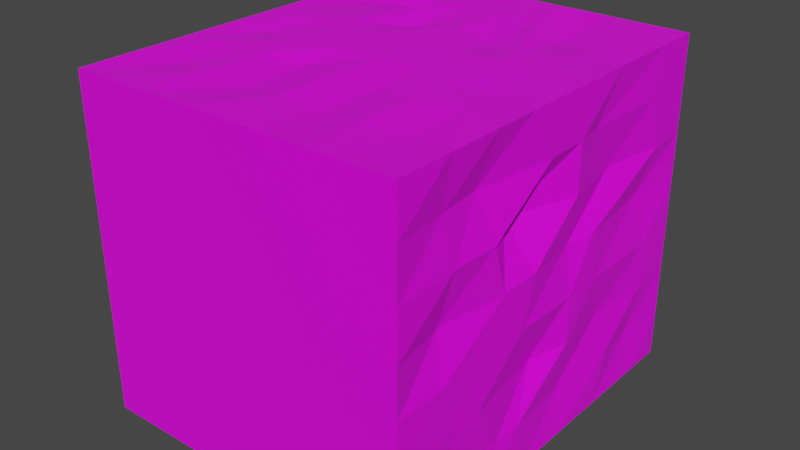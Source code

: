 # Source: cubez.blend  (saved by Blender 2.93.20; exported with 4.5.12 LTS)
import bpy
from mathutils import Matrix  # noqa: F401  (used for matrix-valued properties, if any)

bpy.ops.wm.read_factory_settings(use_empty=True)
scene = bpy.context.scene
scene.name = 'Scene'

# ---- collections
col_collection = bpy.data.collections.new('Collection'); scene.collection.children.link(col_collection)

# ---- images (referenced by path relative to the original .blend; pixels are not part of the script)
import os
ASSET_DIR = os.environ.get("B2B_ASSET_DIR", "")  # directory of the original .blend (textures are referenced by path, not embedded)
HERE = os.path.dirname(os.path.abspath(__file__))  # packed textures are extracted next to this script under _unpacked/

def load_image(name, relpath, width, height, colorspace="sRGB"):
    """Load a texture the original file referenced (path relative to the .blend, or extracted next to this script)."""
    p = next((c for c in (os.path.join(HERE, relpath), os.path.join(ASSET_DIR, relpath)) if relpath and os.path.exists(c)), "")
    if p:
        img = bpy.data.images.load(p, check_existing=True)
        img.name = name
    else:  # same state as the original file: an image datablock whose file is absent (Cycles renders it pink)
        img = bpy.data.images.new(name, width, height)
        img.source = "FILE"
        img.filepath = "//" + (relpath or name)
    img.colorspace_settings.name = colorspace
    return img
img_imphenziapalette01_png = load_image('ImphenziaPalette01.png', 'ImphenziaPalette01.png', 1024, 1024, 'sRGB')

# ---- materials (node trees are filled in below, after node groups)
mat_material = bpy.data.materials.new('Material')
mat_material.alpha_threshold = 0.0
mat_material.use_transparent_shadow = False
mat_material.line_color = (0.0, 0.0, 0.0, 1.0)

# ---- material node trees
mat_material.use_nodes = True; mat_material.node_tree.nodes.clear()
_N = mat_material.node_tree.nodes; _L = mat_material.node_tree.links
n0 = _N.new('ShaderNodeOutputMaterial'); n0.name = 'Material Output'; n0.location = (300, 300)
n1 = _N.new('ShaderNodeBsdfPrincipled'); n1.name = 'Principled BSDF'; n1.location = (10, 300)
n1.distribution = 'GGX'
n1.subsurface_method = 'BURLEY'
n1.inputs[2].default_value = 0.4
n1.inputs[3].default_value = 1.45
n1.inputs[27].default_value = (0.0, 0.0, 0.0, 1.0)
n1.inputs[28].default_value = 1.0
n2 = _N.new('ShaderNodeTexImage'); n2.name = 'Image Texture'; n2.location = (-399, 152)
n2.image = img_imphenziapalette01_png
n2.interpolation = 'Closest'
_L.new(n1.outputs[0], n0.inputs[0])
_L.new(n2.outputs[0], n1.inputs[0])
n0.is_active_output = True

# ---- world
world_world = bpy.data.worlds.new('World'); scene.world = world_world
world_world.use_nodes = True; world_world.node_tree.nodes.clear()
_N = world_world.node_tree.nodes; _L = world_world.node_tree.links
n0 = _N.new('ShaderNodeOutputWorld'); n0.name = 'World Output'; n0.location = (300, 300)
n1 = _N.new('ShaderNodeBackground'); n1.name = 'Background'; n1.location = (10, 300)
n1.inputs[0].default_value = (0.05088, 0.05088, 0.05088, 1.0)
_L.new(n1.outputs[0], n0.inputs[0])
n0.is_active_output = True
world_world.color = (0.05088, 0.05088, 0.05088)
world_world.use_sun_shadow = False
world_world.sun_shadow_jitter_overblur = 0.0

# ---- meshes
me_cube = bpy.data.meshes.new('Cube')
me_cube.from_pydata([(1.0, 1.2, -0.8333), (1.0, -1.2, -0.8333), (1.0, 1.2, 0.8333), (1.0, -1.2, 0.8333), (0.0, -1.2, -0.8333), (0.0, 1.2, 0.8333), (0.0, -1.2, 0.8333), (0.0, 1.2, -0.8333), (1.0, 0.9333, -0.8333), (1.0, 0.5143, -0.8333), (1.0, 0.1714, -0.8333), (1.0, -0.1714, -0.8333), (1.0, -0.5143, -0.8333), (1.0, -0.8571, -0.8333), (1.0, 0.9463, 0.8333), (1.0, 0.5143, 0.8333), (1.0, 0.1714, 0.8333), (1.0, -0.2574, 0.8333), (1.0, -0.5143, 0.8333), (1.0, -0.8571, 0.8333), (0.0, 0.8571, 0.8333), (0.0, 0.5143, 0.8333), (0.0, 0.1714, 0.8333), (0.0, -0.1408, 0.8333), (0.0, -0.5143, 0.8333), (0.0, -0.8571, 0.8333), (0.0, 0.8571, -0.8333), (0.0, 0.5143, -0.8333), (0.0, 0.1714, -0.8333), (0.0, -0.1714, -0.8333), (0.0, -0.5143, -0.8333), (0.0, -0.8028, -0.828), (0.25, -1.2, 0.8333), (0.5, -1.2, 0.8333), (0.75, -1.2, 0.8333), (0.25, 1.2, -0.8333), (0.5, 1.2, -0.8333), (0.75, 1.2, -0.8333), (0.75, -1.2, -0.8333), (0.5, -1.2, -0.8333), (0.25, -1.2, -0.8333), (0.75, 1.2, 0.8333), (0.5, 1.2, 0.8333), (0.25, 1.2, 0.8333), (0.7433, -0.8028, 0.8135), (0.5, -0.8571, 0.8333), (0.2433, -0.8028, 0.8081), (0.75, -0.42, 0.8333), (0.5, -0.5143, 0.8333), (0.25, -0.42, 0.8083), (0.75, -0.1714, 0.8174), (0.5, -0.2574, 0.8333), (0.25, -0.1714, 0.8333), (0.75, 0.1714, 0.8333), (0.5, 0.1714, 0.8333), (0.25, 0.1714, 0.8333), (0.75, 0.6031, 0.8154), (0.5, 0.33, 0.8333), (0.25, 0.4366, 0.8041), (0.75, 0.8571, 0.8333), (0.5, 0.7965, 0.7915), (0.25, 0.9734, 0.8333), (0.25, -0.8571, -0.8215), (0.4933, -0.8028, -0.828), (0.75, -0.8571, -0.8007), (0.25, -0.42, -0.8333), (0.5, -0.5143, -0.8179), (0.75, -0.6002, -0.8333), (0.25, -0.2574, -0.8333), (0.5, -0.1714, -0.8333), (0.75, -0.07717, -0.8333), (0.25, 0.1714, -0.8163), (0.5, 0.1714, -0.8333), (0.75, 0.1714, -0.8333), (0.25, 0.5693, -0.8333), (0.5, 0.5143, -0.8333), (0.75, 0.4099, -0.7867), (0.25, 0.9358, -0.7939), (0.5, 0.9734, -0.8058), (0.75, 0.8571, -0.8333), (1.0, 1.2, -0.5952), (1.0, 1.2, -0.3571), (1.0, 1.2, -0.119), (1.0, 1.2, 0.119), (1.0, 1.2, 0.3571), (1.0, 1.2, 0.5952), (1.0, -1.2, 0.5952), (1.0, -1.2, 0.3571), (1.0, -1.2, 0.119), (1.0, -1.2, -0.119), (1.0, -1.2, -0.3571), (1.0, -1.2, -0.5952), (0.0, 1.2, -0.5952), (0.0, 1.2, -0.3571), (0.0, 1.2, -0.119), (0.0, 1.191, 0.1274), (0.0, 1.2, 0.3571), (0.0, 1.2, 0.5952), (0.0, -1.2, -0.5952), (0.0, -1.2, -0.3571), (0.0, -1.2, -0.119), (0.0, -1.2, 0.119), (0.0, -1.2, 0.3571), (0.0, -1.2, 0.5952), (0.9794, -0.8028, -0.5899), (0.9933, -0.8028, -0.3518), (1.001, -0.8949, -0.1182), (0.9395, -0.8571, 0.119), (0.9933, -0.8028, 0.3625), (0.9597, -0.8571, 0.5952), (0.9863, -0.42, -0.5952), (1.0, -0.6002, -0.3571), (1.0, -0.5143, -0.119), (1.0, -0.42, 0.119), (1.0, -0.5143, 0.3571), (0.9333, -0.6002, 0.5952), (1.0, -0.2574, -0.5952), (0.9297, -0.07717, -0.3571), (1.0, -0.2574, -0.119), (1.0, -0.1714, 0.119), (0.8589, -0.2574, 0.3571), (1.0, -0.07717, 0.5952), (0.9622, 0.1714, -0.5952), (1.0, 0.1714, -0.3571), (1.0, 0.1714, -0.119), (0.9578, 0.1714, 0.119), (1.0, 0.1714, 0.3571), (1.0, 0.1714, 0.5952), (1.0, 0.6119, -0.5842), (0.9633, 0.5143, -0.3571), (1.0, 0.4084, -0.119), (1.0, 0.3481, 0.119), (0.9347, 0.5628, 0.3571), (0.9697, 0.3519, 0.5952), (0.9693, 0.8571, -0.5952), (1.0, 0.9734, -0.3356), (1.0, 0.9394, -0.119), (0.9548, 0.8571, 0.1444), (1.0, 0.9734, 0.3571), (1.0, 0.8571, 0.6039), (0.75, 1.2, -0.5952), (0.75, 1.236, -0.3571), (0.75, 1.2, -0.119), (0.75, 1.2, 0.119), (0.75, 1.2, 0.3571), (0.75, 1.227, 0.5952), (0.5, 1.168, -0.5952), (0.5, 1.2, -0.3571), (0.5, 1.2, -0.119), (0.5, 1.158, 0.119), (0.5, 1.2, 0.3571), (0.5, 1.2, 0.5952), (0.25, 1.2, -0.5952), (0.25, 1.168, -0.3571), (0.25, 1.2, -0.119), (0.25, 1.2, 0.119), (0.25, 1.2, 0.3571), (0.25, 1.239, 0.5952), (0.25, -1.2, -0.5952), (0.25, -1.2, -0.3571), (0.25, -1.2, -0.119), (0.25, -1.2, 0.119), (0.25, -1.2, 0.3571), (0.25, -1.2, 0.5952), (0.5, -1.2, -0.5952), (0.5, -1.2, -0.3571), (0.5, -1.2, -0.119), (0.5, -1.2, 0.119), (0.5, -1.2, 0.3571), (0.5, -1.2, 0.5952), (0.75, -1.2, -0.5952), (0.75, -1.2, -0.3571), (0.75, -1.2, -0.119), (0.75, -1.2, 0.119), (0.75, -1.2, 0.3571), (0.75, -1.2, 0.5952), (0.75, 0.9734, 0.8333)], [], [(175, 86, 3, 34), (139, 85, 2, 14), (79, 37, 0, 8), (157, 97, 5, 43), (61, 43, 5, 20), (32, 46, 25, 6), (46, 49, 24, 25), (49, 52, 23, 24), (52, 55, 22, 23), (55, 58, 21, 22), (58, 61, 20, 21), (38, 64, 13, 1), (64, 67, 12, 13), (67, 70, 11, 12), (70, 73, 10, 11), (73, 76, 9, 10), (76, 79, 8, 9), (86, 109, 19, 3), (109, 115, 18, 19), (115, 121, 17, 18), (121, 127, 16, 17), (127, 133, 15, 16), (133, 139, 14, 15), (27, 26, 77, 74), (74, 77, 78, 75), (75, 78, 79, 76), (28, 27, 74, 71), (71, 74, 75, 72), (72, 75, 76, 73), (29, 28, 71, 68), (68, 71, 72, 69), (69, 72, 73, 70), (30, 29, 68, 65), (65, 68, 69, 66), (66, 69, 70, 67), (31, 30, 65, 62), (62, 65, 66, 63), (63, 66, 67, 64), (4, 31, 62, 40), (40, 62, 63, 39), (39, 63, 64, 38), (15, 14, 59, 56), (56, 59, 60, 57), (57, 60, 61, 58), (16, 15, 56, 53), (53, 56, 57, 54), (54, 57, 58, 55), (17, 16, 53, 50), (50, 53, 54, 51), (51, 54, 55, 52), (18, 17, 50, 47), (47, 50, 51, 48), (48, 51, 52, 49), (19, 18, 47, 44), (44, 47, 48, 45), (45, 48, 49, 46), (3, 19, 44, 34), (34, 44, 45, 33), (33, 45, 46, 32), (14, 2, 41, 59), (59, 41, 42, 60), (60, 42, 43, 61), (85, 145, 41, 2), (145, 151, 42, 41), (151, 157, 43, 42), (26, 7, 35, 77), (77, 35, 36, 78), (78, 36, 37, 79), (103, 163, 32, 6), (163, 169, 33, 32), (169, 175, 34, 33), (39, 38, 170, 164), (164, 170, 171, 165), (165, 171, 172, 166), (166, 172, 173, 167), (167, 173, 174, 168), (168, 174, 175, 169), (40, 39, 164, 158), (158, 164, 165, 159), (159, 165, 166, 160), (160, 166, 167, 161), (161, 167, 168, 162), (162, 168, 169, 163), (4, 40, 158, 98), (98, 158, 159, 99), (99, 159, 160, 100), (100, 160, 161, 101), (101, 161, 162, 102), (102, 162, 163, 103), (36, 35, 152, 146), (146, 152, 153, 147), (147, 153, 154, 148), (148, 154, 155, 149), (149, 155, 156, 150), (150, 156, 157, 151), (37, 36, 146, 140), (140, 146, 147, 141), (141, 147, 148, 142), (142, 148, 149, 143), (143, 149, 150, 144), (144, 150, 151, 145), (0, 37, 140, 80), (80, 140, 141, 81), (81, 141, 142, 82), (82, 142, 143, 83), (83, 143, 144, 84), (84, 144, 145, 85), (9, 8, 134, 128), (128, 134, 135, 129), (129, 135, 136, 130), (130, 136, 137, 131), (131, 137, 138, 132), (132, 138, 139, 133), (10, 9, 128, 122), (122, 128, 129, 123), (123, 129, 130, 124), (124, 130, 131, 125), (125, 131, 132, 126), (126, 132, 133, 127), (11, 10, 122, 116), (116, 122, 123, 117), (117, 123, 124, 118), (118, 124, 125, 119), (119, 125, 126, 120), (120, 126, 127, 121), (12, 11, 116, 110), (110, 116, 117, 111), (111, 117, 118, 112), (112, 118, 119, 113), (113, 119, 120, 114), (114, 120, 121, 115), (13, 12, 110, 104), (104, 110, 111, 105), (105, 111, 112, 106), (106, 112, 113, 107), (107, 113, 114, 108), (108, 114, 115, 109), (1, 13, 104, 91), (91, 104, 105, 90), (90, 105, 106, 89), (89, 106, 107, 88), (88, 107, 108, 87), (87, 108, 109, 86), (35, 7, 92, 152), (152, 92, 93, 153), (153, 93, 94, 154), (154, 94, 95, 155), (155, 95, 96, 156), (156, 96, 97, 157), (8, 0, 80, 134), (134, 80, 81, 135), (135, 81, 82, 136), (136, 82, 83, 137), (137, 83, 84, 138), (138, 84, 85, 139), (38, 1, 91, 170), (170, 91, 90, 171), (171, 90, 89, 172), (172, 89, 88, 173), (173, 88, 87, 174), (174, 87, 86, 175)])
_uv = me_cube.uv_layers.new(name='UVMap')
_uv.uv.foreach_set('vector', [0.9419, 0.5469, 0.9439, 0.5469, 0.9439, 0.5491, 0.9419, 0.5491, 0.9268, 0.8304, 0.927, 0.8304, 0.927, 0.8305, 0.9268, 0.8305, 0.9288, 0.7912, 0.9281, 0.7912, 0.9281, 0.7906, 0.9288, 0.7906, 0.829, 0.823, 0.8292, 0.823, 0.8292, 0.8231, 0.829, 0.8231, 0.9268, 0.831, 0.927, 0.831, 0.927, 0.8311, 0.9268, 0.8311, 0.665, 0.4299, 0.6651, 0.4299, 0.6651, 0.43, 0.665, 0.43, 0.6651, 0.4299, 0.6653, 0.4299, 0.6653, 0.43, 0.6651, 0.43, 0.3971, 0.05828, 0.3972, 0.05828, 0.3972, 0.05843, 0.3971, 0.05843, 0.5424, 0.4151, 0.5426, 0.4151, 0.5426, 0.4152, 0.5424, 0.4152, 0.5426, 0.4151, 0.5428, 0.4151, 0.5428, 0.4152, 0.5426, 0.4152, 0.939, 0.5406, 0.9391, 0.5406, 0.9391, 0.5407, 0.939, 0.5407, 0.692, 0.4393, 0.6913, 0.4393, 0.6913, 0.4387, 0.692, 0.4387, 0.6913, 0.4393, 0.6906, 0.4393, 0.6906, 0.4387, 0.6913, 0.4387, 0.4223, 0.06775, 0.4216, 0.06775, 0.4216, 0.06712, 0.4223, 0.06712, 0.5668, 0.4246, 0.5661, 0.4246, 0.5661, 0.4239, 0.5668, 0.4239, 0.5661, 0.4246, 0.5654, 0.4246, 0.5654, 0.4239, 0.5661, 0.4239, 0.9176, 0.5724, 0.9143, 0.5724, 0.9143, 0.5696, 0.9176, 0.5696, 0.665, 0.4292, 0.6651, 0.4292, 0.6651, 0.4294, 0.665, 0.4294, 0.6651, 0.4292, 0.6653, 0.4292, 0.6653, 0.4294, 0.6651, 0.4294, 0.3971, 0.05767, 0.3972, 0.05767, 0.3972, 0.05784, 0.3971, 0.05784, 0.5424, 0.4145, 0.5426, 0.4145, 0.5426, 0.4147, 0.5424, 0.4147, 0.5426, 0.4145, 0.5428, 0.4145, 0.5428, 0.4147, 0.5426, 0.4147, 0.8184, 0.5843, 0.8185, 0.5843, 0.8185, 0.5844, 0.8184, 0.5844, 0.9176, 0.581, 0.9143, 0.581, 0.9143, 0.5782, 0.9176, 0.5782, 0.8093, 0.5486, 0.806, 0.5486, 0.806, 0.5458, 0.8093, 0.5458, 0.8093, 0.5458, 0.806, 0.5458, 0.806, 0.5429, 0.8093, 0.5429, 0.5661, 0.4265, 0.5654, 0.4265, 0.5654, 0.4258, 0.5661, 0.4258, 0.5661, 0.4258, 0.5654, 0.4258, 0.5654, 0.4252, 0.5661, 0.4252, 0.5661, 0.4252, 0.5654, 0.4252, 0.5654, 0.4246, 0.5661, 0.4246, 0.5668, 0.4265, 0.5661, 0.4265, 0.5661, 0.4258, 0.5668, 0.4258, 0.5668, 0.4258, 0.5661, 0.4258, 0.5661, 0.4252, 0.5668, 0.4252, 0.5668, 0.4252, 0.5661, 0.4252, 0.5661, 0.4246, 0.5668, 0.4246, 0.4223, 0.06964, 0.4216, 0.06964, 0.4216, 0.06901, 0.4223, 0.06901, 0.4223, 0.06901, 0.4216, 0.06901, 0.4216, 0.06838, 0.4223, 0.06838, 0.4223, 0.06838, 0.4216, 0.06838, 0.4216, 0.06775, 0.4223, 0.06775, 0.834, 0.5716, 0.8333, 0.5716, 0.8333, 0.571, 0.834, 0.571, 0.5756, 0.4357, 0.5749, 0.4357, 0.5749, 0.435, 0.5756, 0.435, 0.6913, 0.44, 0.6906, 0.44, 0.6906, 0.4393, 0.6913, 0.4393, 0.692, 0.4412, 0.6913, 0.4412, 0.6913, 0.4406, 0.692, 0.4406, 0.6009, 0.4307, 0.6002, 0.4307, 0.6002, 0.4301, 0.6009, 0.4301, 0.6009, 0.4301, 0.6002, 0.4301, 0.6002, 0.4295, 0.6009, 0.4295, 0.8184, 0.5844, 0.8185, 0.5844, 0.8185, 0.5846, 0.8184, 0.5846, 0.939, 0.5403, 0.9391, 0.5403, 0.9391, 0.5404, 0.939, 0.5404, 0.939, 0.5404, 0.9391, 0.5404, 0.9391, 0.5406, 0.939, 0.5406, 0.5426, 0.4147, 0.5428, 0.4147, 0.5428, 0.4148, 0.5426, 0.4148, 0.5426, 0.4148, 0.5428, 0.4148, 0.5428, 0.4149, 0.5426, 0.4149, 0.5426, 0.4149, 0.5428, 0.4149, 0.5428, 0.4151, 0.5426, 0.4151, 0.5424, 0.4147, 0.5426, 0.4147, 0.5426, 0.4148, 0.5424, 0.4148, 0.5424, 0.4148, 0.5426, 0.4148, 0.5426, 0.4149, 0.5424, 0.4149, 0.5424, 0.4149, 0.5426, 0.4149, 0.5426, 0.4151, 0.5424, 0.4151, 0.3971, 0.05784, 0.3972, 0.05784, 0.3972, 0.05799, 0.3971, 0.05799, 0.3971, 0.05799, 0.3972, 0.05799, 0.3972, 0.05813, 0.3971, 0.05813, 0.3971, 0.05813, 0.3972, 0.05813, 0.3972, 0.05828, 0.3971, 0.05828, 0.8079, 0.5598, 0.808, 0.5598, 0.808, 0.56, 0.8079, 0.56, 0.5495, 0.4246, 0.5496, 0.4246, 0.5496, 0.4248, 0.5495, 0.4248, 0.6651, 0.4297, 0.6653, 0.4297, 0.6653, 0.4299, 0.6651, 0.4299, 0.665, 0.4294, 0.6651, 0.4294, 0.6651, 0.4296, 0.665, 0.4296, 0.5739, 0.4197, 0.5741, 0.4197, 0.5741, 0.4199, 0.5739, 0.4199, 0.665, 0.4297, 0.6651, 0.4297, 0.6651, 0.4299, 0.665, 0.4299, 0.9268, 0.8305, 0.927, 0.8305, 0.927, 0.8307, 0.9268, 0.8307, 0.9268, 0.8307, 0.927, 0.8307, 0.927, 0.8308, 0.9268, 0.8308, 0.9268, 0.8308, 0.927, 0.8308, 0.927, 0.831, 0.9268, 0.831, 0.8286, 0.823, 0.8287, 0.823, 0.8287, 0.8231, 0.8286, 0.8231, 0.8287, 0.823, 0.8289, 0.823, 0.8289, 0.8231, 0.8287, 0.8231, 0.8289, 0.823, 0.829, 0.823, 0.829, 0.8231, 0.8289, 0.8231, 0.9288, 0.7931, 0.9281, 0.7931, 0.9281, 0.7925, 0.9288, 0.7925, 0.9288, 0.7925, 0.9281, 0.7925, 0.9281, 0.7919, 0.9288, 0.7919, 0.9288, 0.7919, 0.9281, 0.7919, 0.9281, 0.7912, 0.9288, 0.7912, 0.9361, 0.5469, 0.9381, 0.5469, 0.9381, 0.5491, 0.9361, 0.5491, 0.9381, 0.5469, 0.94, 0.5469, 0.94, 0.5491, 0.9381, 0.5491, 0.94, 0.5469, 0.9419, 0.5469, 0.9419, 0.5491, 0.94, 0.5491, 0.94, 0.5336, 0.9419, 0.5336, 0.9419, 0.5358, 0.94, 0.5358, 0.94, 0.5358, 0.9419, 0.5358, 0.9419, 0.538, 0.94, 0.538, 0.94, 0.538, 0.9419, 0.538, 0.9419, 0.5402, 0.94, 0.5402, 0.94, 0.5402, 0.9419, 0.5402, 0.9419, 0.5424, 0.94, 0.5424, 0.94, 0.5424, 0.9419, 0.5424, 0.9419, 0.5447, 0.94, 0.5447, 0.94, 0.5447, 0.9419, 0.5447, 0.9419, 0.5469, 0.94, 0.5469, 0.9381, 0.5336, 0.94, 0.5336, 0.94, 0.5358, 0.9381, 0.5358, 0.9381, 0.5358, 0.94, 0.5358, 0.94, 0.538, 0.9381, 0.538, 0.9381, 0.538, 0.94, 0.538, 0.94, 0.5402, 0.9381, 0.5402, 0.9381, 0.5402, 0.94, 0.5402, 0.94, 0.5424, 0.9381, 0.5424, 0.9381, 0.5424, 0.94, 0.5424, 0.94, 0.5447, 0.9381, 0.5447, 0.9381, 0.5447, 0.94, 0.5447, 0.94, 0.5469, 0.9381, 0.5469, 0.9361, 0.5336, 0.9381, 0.5336, 0.9381, 0.5358, 0.9361, 0.5358, 0.9361, 0.5358, 0.9381, 0.5358, 0.9381, 0.538, 0.9361, 0.538, 0.9361, 0.538, 0.9381, 0.538, 0.9381, 0.5402, 0.9361, 0.5402, 0.9361, 0.5402, 0.9381, 0.5402, 0.9381, 0.5424, 0.9361, 0.5424, 0.9361, 0.5424, 0.9381, 0.5424, 0.9381, 0.5447, 0.9361, 0.5447, 0.9361, 0.5447, 0.9381, 0.5447, 0.9381, 0.5469, 0.9361, 0.5469, 0.8289, 0.822, 0.829, 0.822, 0.829, 0.8221, 0.8289, 0.8221, 0.8289, 0.8221, 0.829, 0.8221, 0.829, 0.8223, 0.8289, 0.8223, 0.8289, 0.8223, 0.829, 0.8223, 0.829, 0.8225, 0.8289, 0.8225, 0.8289, 0.8225, 0.829, 0.8225, 0.829, 0.8226, 0.8289, 0.8226, 0.8289, 0.8226, 0.829, 0.8226, 0.829, 0.8228, 0.8289, 0.8228, 0.8289, 0.8228, 0.829, 0.8228, 0.829, 0.823, 0.8289, 0.823, 0.8287, 0.822, 0.8289, 0.822, 0.8289, 0.8221, 0.8287, 0.8221, 0.8287, 0.8221, 0.8289, 0.8221, 0.8289, 0.8223, 0.8287, 0.8223, 0.8287, 0.8223, 0.8289, 0.8223, 0.8289, 0.8225, 0.8287, 0.8225, 0.8287, 0.8225, 0.8289, 0.8225, 0.8289, 0.8226, 0.8287, 0.8226, 0.8287, 0.8226, 0.8289, 0.8226, 0.8289, 0.8228, 0.8287, 0.8228, 0.8287, 0.8228, 0.8289, 0.8228, 0.8289, 0.823, 0.8287, 0.823, 0.8286, 0.822, 0.8287, 0.822, 0.8287, 0.8221, 0.8286, 0.8221, 0.8286, 0.8221, 0.8287, 0.8221, 0.8287, 0.8223, 0.8286, 0.8223, 0.8286, 0.8223, 0.8287, 0.8223, 0.8287, 0.8225, 0.8286, 0.8225, 0.8286, 0.8225, 0.8287, 0.8225, 0.8287, 0.8226, 0.8286, 0.8226, 0.8286, 0.8226, 0.8287, 0.8226, 0.8287, 0.8228, 0.8286, 0.8228, 0.8286, 0.8228, 0.8287, 0.8228, 0.8287, 0.823, 0.8286, 0.823, 0.939, 0.539, 0.9391, 0.539, 0.9391, 0.5391, 0.939, 0.5391, 0.939, 0.5391, 0.9391, 0.5391, 0.9391, 0.5393, 0.939, 0.5393, 0.8184, 0.5836, 0.8185, 0.5836, 0.8185, 0.5838, 0.8184, 0.5838, 0.939, 0.5395, 0.9391, 0.5395, 0.9391, 0.5396, 0.939, 0.5396, 0.939, 0.5396, 0.9391, 0.5396, 0.9391, 0.5398, 0.939, 0.5398, 0.939, 0.5398, 0.9391, 0.5398, 0.9391, 0.54, 0.939, 0.54, 0.5426, 0.4135, 0.5428, 0.4135, 0.5428, 0.4136, 0.5426, 0.4136, 0.5426, 0.4136, 0.5428, 0.4136, 0.5428, 0.4138, 0.5426, 0.4138, 0.5426, 0.4138, 0.5428, 0.4138, 0.5428, 0.414, 0.5426, 0.414, 0.5426, 0.414, 0.5428, 0.414, 0.5428, 0.4141, 0.5426, 0.4141, 0.5426, 0.4141, 0.5428, 0.4141, 0.5428, 0.4143, 0.5426, 0.4143, 0.5426, 0.4143, 0.5428, 0.4143, 0.5428, 0.4145, 0.5426, 0.4145, 0.5424, 0.4135, 0.5426, 0.4135, 0.5426, 0.4136, 0.5424, 0.4136, 0.5424, 0.4136, 0.5426, 0.4136, 0.5426, 0.4138, 0.5424, 0.4138, 0.5424, 0.4138, 0.5426, 0.4138, 0.5426, 0.414, 0.5424, 0.414, 0.5424, 0.414, 0.5426, 0.414, 0.5426, 0.4141, 0.5424, 0.4141, 0.5424, 0.4141, 0.5426, 0.4141, 0.5426, 0.4143, 0.5424, 0.4143, 0.5424, 0.4143, 0.5426, 0.4143, 0.5426, 0.4145, 0.5424, 0.4145, 0.3971, 0.05665, 0.3972, 0.05665, 0.3972, 0.05682, 0.3971, 0.05682, 0.3971, 0.05682, 0.3972, 0.05682, 0.3972, 0.05699, 0.3971, 0.05699, 0.3971, 0.05699, 0.3972, 0.05699, 0.3972, 0.05716, 0.3971, 0.05716, 0.3971, 0.05716, 0.3972, 0.05716, 0.3972, 0.05733, 0.3971, 0.05733, 0.3971, 0.05733, 0.3972, 0.05733, 0.3972, 0.0575, 0.3971, 0.0575, 0.3971, 0.0575, 0.3972, 0.0575, 0.3972, 0.05767, 0.3971, 0.05767, 0.6651, 0.4282, 0.6653, 0.4282, 0.6653, 0.4284, 0.6651, 0.4284, 0.5495, 0.4235, 0.5496, 0.4235, 0.5496, 0.4236, 0.5495, 0.4236, 0.6651, 0.4286, 0.6653, 0.4286, 0.6653, 0.4287, 0.6651, 0.4287, 0.8079, 0.5592, 0.808, 0.5592, 0.808, 0.5593, 0.8079, 0.5593, 0.5495, 0.424, 0.5496, 0.424, 0.5496, 0.4242, 0.5495, 0.4242, 0.6651, 0.4291, 0.6653, 0.4291, 0.6653, 0.4292, 0.6651, 0.4292, 0.665, 0.4282, 0.6651, 0.4282, 0.6651, 0.4284, 0.665, 0.4284, 0.665, 0.4284, 0.6651, 0.4284, 0.6651, 0.4286, 0.665, 0.4286, 0.5739, 0.4187, 0.5741, 0.4187, 0.5741, 0.4189, 0.5739, 0.4189, 0.665, 0.4287, 0.6651, 0.4287, 0.6651, 0.4289, 0.665, 0.4289, 0.665, 0.4289, 0.6651, 0.4289, 0.6651, 0.4291, 0.665, 0.4291, 0.665, 0.4291, 0.6651, 0.4291, 0.6651, 0.4292, 0.665, 0.4292, 0.829, 0.822, 0.8292, 0.822, 0.8292, 0.8221, 0.829, 0.8221, 0.829, 0.8221, 0.8292, 0.8221, 0.8292, 0.8223, 0.829, 0.8223, 0.829, 0.8223, 0.8292, 0.8223, 0.8292, 0.8225, 0.829, 0.8225, 0.829, 0.8225, 0.8292, 0.8225, 0.8292, 0.8226, 0.829, 0.8226, 0.829, 0.8226, 0.8292, 0.8226, 0.8292, 0.8228, 0.829, 0.8228, 0.829, 0.8228, 0.8292, 0.8228, 0.8292, 0.823, 0.829, 0.823, 0.9268, 0.8293, 0.927, 0.8293, 0.927, 0.8295, 0.9268, 0.8295, 0.9268, 0.8295, 0.927, 0.8295, 0.927, 0.8297, 0.9268, 0.8297, 0.9268, 0.8297, 0.927, 0.8297, 0.927, 0.8298, 0.9268, 0.8298, 0.9268, 0.8298, 0.927, 0.8298, 0.927, 0.83, 0.9268, 0.83, 0.9268, 0.83, 0.927, 0.83, 0.927, 0.8302, 0.9268, 0.8302, 0.9268, 0.8302, 0.927, 0.8302, 0.927, 0.8304, 0.9268, 0.8304, 0.9419, 0.5336, 0.9439, 0.5336, 0.9439, 0.5358, 0.9419, 0.5358, 0.9419, 0.5358, 0.9439, 0.5358, 0.9439, 0.538, 0.9419, 0.538, 0.9419, 0.538, 0.9439, 0.538, 0.9439, 0.5402, 0.9419, 0.5402, 0.9419, 0.5402, 0.9439, 0.5402, 0.9439, 0.5424, 0.9419, 0.5424, 0.9419, 0.5424, 0.9439, 0.5424, 0.9439, 0.5447, 0.9419, 0.5447, 0.9419, 0.5447, 0.9439, 0.5447, 0.9439, 0.5469, 0.9419, 0.5469])
me_cube.materials.append(mat_material)
me_cube.use_remesh_preserve_volume = False
me_cube.use_remesh_preserve_attributes = False
me_cube.use_mirror_vertex_groups = False
me_cube.update()

# ---- objects
ob_cube = bpy.data.objects.new('Cube', me_cube)

# ---- transforms, parenting, visibility, modifiers, constraints
ob_cube.location = (0.0, 0.0, 0.0)
ob_cube.scale = (1.0, 1.0, 1.2)
ob_cube.lock_rotations_4d = False
ob_cube.empty_display_type = 'ARROWS'
ob_cube.lineart.crease_threshold = 0.0
_m = ob_cube.modifiers.new('Mirror', 'MIRROR')
_m.use_clip = True

# ---- collection membership
col_collection.objects.link(ob_cube)

# ---- scene / render settings (as saved in the file)
scene.frame_start = 1; scene.frame_end = 250; scene.frame_set(1)
scene.render.engine = 'BLENDER_EEVEE_NEXT'
scene.cycles.use_denoising = False
scene.cycles.samples = 128
scene.cycles.sampling_pattern = 'TABULATED_SOBOL'
scene.cycles.use_adaptive_sampling = False
scene.cycles.use_light_tree = False
scene.view_settings.view_transform = 'Filmic'
bpy.context.view_layer.update()

# ---- added for rendering (the .blend has no active camera and no usable light): camera, sun
cam_auto = bpy.data.cameras.new('AutoCamera')
cam_auto.lens = 50.0
cam_auto.sensor_width = 36.0
cam_auto.clip_end = 1000.0
ob_auto_camera = bpy.data.objects.new('AutoCamera', cam_auto)
scene.collection.objects.link(ob_auto_camera)
ob_auto_camera.location = (3.45706, -4.12882, 2.76565)
ob_auto_camera.rotation_euler = (1.09748, -7.21219e-08, 0.694738)
scene.camera = ob_auto_camera
light_auto_sun = bpy.data.lights.new('AutoSun', 'SUN')
light_auto_sun.energy = 3.0
light_auto_sun.angle = 0.0523599
ob_auto_sun = bpy.data.objects.new('AutoSun', light_auto_sun)
scene.collection.objects.link(ob_auto_sun)
ob_auto_sun.rotation_euler = (0.872665, 0.174533, 0.523599)
bpy.context.view_layer.update()
